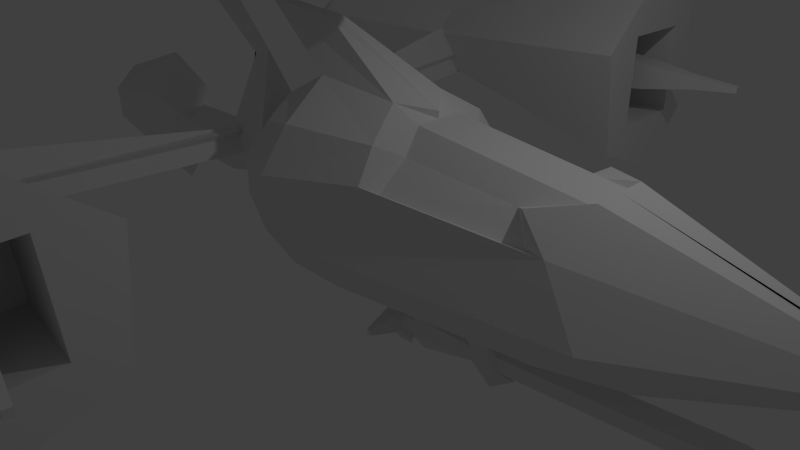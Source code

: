 # Source: Enemy1.blend  (saved by Blender 2.76.0; exported with 4.5.12 LTS)
import bpy
from mathutils import Matrix  # noqa: F401  (used for matrix-valued properties, if any)

bpy.ops.wm.read_factory_settings(use_empty=True)
scene = bpy.context.scene
scene.name = 'Scene'

# ---- collections
col_collection_1 = bpy.data.collections.new('Collection 1'); scene.collection.children.link(col_collection_1)

# ---- materials (node trees are filled in below, after node groups)
mat_material = bpy.data.materials.new('Material')
mat_material.alpha_threshold = 0.0
mat_material.use_transparent_shadow = False
mat_material.roughness = 0.5
mat_material.line_color = (0.0, 0.0, 0.0, 1.0)

# ---- material node trees

# ---- world
world_world = bpy.data.worlds.new('World'); scene.world = world_world
world_world.color = (0.05088, 0.05088, 0.05088)
world_world.use_sun_shadow = False
world_world.sun_shadow_jitter_overblur = 0.0
world_world.cycles.sampling_method = 'MANUAL'
world_world.cycles.sample_map_resolution = 256

# ---- cameras
cam_camera = bpy.data.cameras.new('Camera')
cam_camera.clip_end = 100.0
cam_camera.lens = 35.0
cam_camera.sensor_width = 32.0
cam_camera.sensor_height = 18.0
cam_camera.ortho_scale = 7.314
cam_camera.dof.focus_distance = 0.0
cam_camera.dof.aperture_fstop = 128.0

# ---- lights
light_lamp = bpy.data.lights.new('Lamp', 'POINT')
light_lamp.transmission_factor = 0.0
light_lamp.cutoff_distance = 30.0
light_lamp.energy = 100.0
light_lamp.shadow_buffer_clip_start = 1.001
light_lamp.shadow_soft_size = 0.1
light_lamp.shadow_maximum_resolution = 0.006
light_lamp.use_absolute_resolution = True
light_lamp.cycles.use_multiple_importance_sampling = False

# ---- meshes
me_cube = bpy.data.meshes.new('Cube')
me_cube.from_pydata([(-0.4149, 0.0, -1.252), (0.5744, 0.0, -1.252), (-0.4776, 0.0, 1.252), (3.519, 0.0, 0.929), (6.749, 0.0, 0.1035), (6.777, 0.0, -0.05947), (-1.94, 0.0, 0.1109), (-1.678, 0.0, -0.3564), (-1.245, 0.0, 0.9287), (3.519, 0.0, 0.929), (-1.245, 0.0, -0.9287), (4.164, 0.0, -0.9287), (-0.4149, 0.5081, -1.252), (0.5744, 0.5081, -1.252), (-0.502, 0.4113, 1.335), (6.749, 0.0, 0.1035), (6.749, 0.0, 0.06621), (6.759, 0.0, -0.01317), (-1.938, 0.4235, 0.1061), (-1.678, 0.4574, -0.3564), (-0.4149, 1.479, -0.3564), (0.5167, 1.479, -0.3564), (-0.4149, 1.479, 0.3564), (0.9541, 1.136, 0.5256), (-1.245, 0.3914, 0.9287), (-0.3333, 1.129, 0.9287), (0.916, 0.8813, 0.929), (3.519, 0.3698, 0.929), (-1.245, 1.129, 0.2487), (-1.245, 1.129, -0.2487), (-1.245, 0.3914, -0.9287), (3.336, 0.8907, 0.4502), (3.918, 1.129, -0.2487), (-0.3333, 1.129, -0.9287), (0.4738, 1.129, -0.9287), (4.164, 0.3914, -0.9287), (-1.0, 0.9308, 0.7461), (2.924, 0.744, 0.8002), (-1.0, 0.9308, -0.7461), (3.32, 0.9308, -0.7461), (1.084, 0.0, 1.157), (3.519, 0.0, 0.929), (-0.4776, 0.0, 1.252), (-0.502, 0.4113, 1.335), (0.7252, 0.3804, 1.26), (3.519, 0.3698, 0.929), (-0.3333, 1.129, 0.9287), (0.916, 0.8813, 0.929), (2.924, 0.744, 0.8002), (6.749, 0.0, 0.06621), (3.519, 0.3698, 0.929), (3.336, 0.8907, 0.4502), (0.9541, 1.136, 0.5256), (0.916, 0.8813, 0.929), (2.924, 0.744, 0.8002), (1.084, 0.0, 1.157), (3.519, 0.0, 0.929), (0.7252, 0.3804, 1.26), (3.519, 0.3698, 0.929), (0.916, 0.8813, 0.929), (2.924, 0.744, 0.8002), (1.171, 1.011, 0.4627), (1.147, 0.595, 0.7788), (3.05, 0.818, 0.4032), (2.719, 0.5401, 0.6779), (1.073, 0.0, 1.062), (3.508, 0.0, 0.8337), (1.073, 0.3165, 1.062), (3.508, 0.2931, 0.8337), (1.147, 0.595, 0.7788), (2.719, 0.5401, 0.6779), (2.924, 0.744, 0.8002), (0.916, 0.8813, 0.929), (2.719, 0.5401, 0.6779), (1.147, 0.595, 0.7788), (-1.976, 0.0, 2.039), (-0.6949, 0.0, 1.993), (-1.908, 0.07628, 2.02), (-0.6807, 0.1006, 1.945), (4.164, 0.0, -0.9287), (0.5744, 0.0, -1.252), (4.164, 0.3914, -0.9287), (0.5744, 0.5081, -1.252), (2.155, 0.0, -1.109), (1.795, 0.0, -1.142), (1.8, 0.4683, -1.141), (2.171, 0.4562, -1.108), (1.8, 0.4683, -1.141), (2.306, 0.0, -1.376), (1.815, 0.0, -1.504), (2.157, 0.2598, -1.389), (1.824, 0.1732, -1.604), (2.357, 0.0, -1.941), (1.851, 0.0, -1.902), (2.207, 0.2598, -1.954), (1.842, 0.1732, -1.803), (2.223, 0.1732, -1.568), (2.214, 0.0, -1.468), (2.241, 0.1732, -1.767), (2.25, 0.0, -1.866), (2.35, 0.1732, -1.556), (2.341, 0.0, -1.457), (2.368, 0.1732, -1.755), (2.377, 0.0, -1.855), (5.133, 0.1732, -1.3), (5.124, 0.0, -1.201), (5.151, 0.1732, -1.5), (5.16, 0.0, -1.599), (5.532, 0.1343, -1.307), (5.527, 0.0, -1.249), (5.542, 0.1343, -1.422), (5.548, 0.0, -1.48), (5.686, 0.109, -1.316), (5.683, 0.0, -1.281), (5.693, 0.109, -1.386), (5.696, 0.0, -1.421), (0.5939, 0.1732, -1.969), (0.6028, 0.0, -2.228), (0.5759, 0.1732, -1.664), (0.567, 0.0, -1.421), (0.8082, 0.0, -1.377), (0.8171, 0.1732, -1.63), (0.844, 0.0, -2.184), (0.8351, 0.1732, -1.936), (0.5804, 0.1725, -1.72), (0.8217, 0.1739, -1.679), (0.5893, 0.1739, -1.92), (0.8306, 0.1725, -1.879), (0.576, -0.001494, -1.622), (0.8172, 0.001494, -1.578), (0.5938, 0.001494, -2.021), (0.835, -0.001494, -1.977), (0.5939, 0.1732, -1.969), (0.5759, 0.1732, -1.664), (0.6028, 0.0, -2.228), (0.567, 0.0, -1.421), (0.576, -0.001494, -1.622), (0.5804, 0.1725, -1.72), (0.3783, 0.1737, -1.979), (0.3603, 0.1737, -1.674), (0.3872, 0.0, -2.239), (0.3514, 0.0, -1.432), (0.5104, 0.6371, -1.862), (0.5054, 0.6371, -1.778), (0.4509, 0.6372, -1.865), (0.446, 0.6372, -1.781), (-2.528, 0.0, 1.192), (-2.481, 0.0, -0.44), (-2.752, 0.3505, 0.0652), (-2.481, 0.3811, -0.22), (-2.15, 0.0, -0.4055), (-2.15, 0.4126, -0.2763), (-2.416, 0.3807, 0.0821), (-2.201, 0.0, 1.248), (-2.816, 0.0, 0.208), (-2.712, 0.0, -0.5756), (-2.885, 0.3744, -0.0197), (-2.677, 0.3931, -0.374), (-2.528, 0.0, 1.192), (-2.752, 0.3505, 0.0652), (-2.416, 0.3807, 0.0821), (-2.201, 0.0, 1.248), (-2.513, 0.0, 1.138), (-2.513, 0.0, 1.138), (-2.191, 0.0, 1.214), (-2.191, 0.0, 1.214), (-4.649, 0.0, 2.794), (-3.95, 0.0, 2.981), (-3.917, 0.0, 2.908), (-4.601, 0.04463, 2.679), (-4.649, 0.0, 2.794), (-3.95, 0.0, 2.981), (-3.917, 0.0, 2.908), (-4.601, 0.04463, 2.679), (-4.674, 0.0, 2.876), (-3.975, 0.0, 3.063), (-3.94, 0.0, 2.991), (-4.623, 0.06895, 2.761), (-4.902, 0.0, 3.636), (-4.202, 0.0, 3.823), (-4.146, 0.2086, 3.751), (-4.829, 0.283, 3.522), (-5.678, 0.0, 1.913), (-5.736, 1.123, 2.359), (-6.222, 0.0, 3.72), (-6.008, 1.148, 3.262), (-7.563, 0.0, 1.343), (-7.62, 1.337, 1.786), (-8.107, 0.0, 3.15), (-7.892, 1.362, 2.689), (0.008551, 0.0, 4.292), (0.05707, 0.0, 4.179), (-0.219, 0.0, 5.051), (-0.1501, 0.0, 4.943), (0.5527, 0.0, 2.507), (0.4102, 1.518, 3.558), (-0.7056, 0.0, 6.685), (-0.2187, 1.588, 5.647), (0.04524, 0.0, 4.178), (0.01635, 0.0, 4.25), (-0.1619, 0.0, 4.942), (-0.2112, 0.0, 5.01), (0.04524, 0.0, 4.178), (0.01635, 0.0, 4.25), (-0.1619, 0.0, 4.942), (-0.2112, 0.0, 5.01), (-7.556, 0.0, 1.483), (-7.668, 0.5151, 1.86), (-8.021, 0.0, 3.029), (-7.901, 0.529, 2.633), (0.008551, 0.0, 4.292), (0.05707, 0.0, 4.179), (-0.219, 0.0, 5.051), (-0.1501, 0.0, 4.943), (0.5527, 0.0, 2.507), (0.4102, 1.518, 3.558), (-0.7056, 0.0, 6.685), (-0.2187, 1.588, 5.647), (-5.678, 0.0, 1.913), (-5.736, 1.123, 2.359), (-6.222, 0.0, 3.72), (-6.008, 1.148, 3.262), (-7.892, 1.362, 2.689), (-7.563, 0.0, 1.343), (-7.62, 1.337, 1.786), (-8.107, 0.0, 3.15), (-7.802, 0.0, 1.409), (-7.914, 0.5154, 1.785), (-8.268, 0.0, 2.955), (-8.147, 0.5293, 2.558), (-8.318, 0.0, 1.538), (-8.392, 0.4005, 1.786), (-8.627, 0.0, 2.562), (-8.546, 0.4097, 2.298), (-7.02, 0.0, 1.929), (-7.093, 0.3986, 2.177), (-7.328, 0.0, 2.954), (-7.248, 0.4078, 2.689), (-2.693, 0.42, 0.01675), (-2.537, 0.4377, -0.148), (-2.499, 0.4374, 0.02651), (-2.345, 0.4559, -0.1805), (-2.693, 0.42, 0.01675), (-2.537, 0.4377, -0.148), (-2.499, 0.4374, 0.02651), (-2.345, 0.4559, -0.1805), (-3.188, 4.345, 0.5313), (-3.19, 4.399, 0.01407), (-2.867, 4.48, 0.1115), (-2.713, 4.498, -0.09553), (-2.421, 0.4385, 0.1249), (-2.616, 0.4211, 0.1151), (-2.693, 0.42, 0.01675), (-2.537, 0.4377, -0.148), (-2.345, 0.4559, -0.1805), (-2.499, 0.4374, 0.02651), (-2.421, 0.4385, 0.1249), (-2.616, 0.4211, 0.1151), (-3.188, 4.345, 0.5313), (-3.19, 4.399, 0.01407), (-2.867, 4.48, 0.1115), (-2.713, 4.498, -0.09553), (-6.036, 4.631, 0.223), (-6.036, 4.613, 0.39), (-6.019, 4.496, 0.1245), (-6.018, 4.461, 0.4585), (-6.001, 4.344, 0.1931), (-6.001, 4.326, 0.36), (-6.513, 4.573, 0.2183), (-6.512, 4.555, 0.3852), (-6.495, 4.438, 0.1198), (-6.494, 4.403, 0.4538), (-6.477, 4.285, 0.1884), (-6.477, 4.268, 0.3553), (-6.438, 4.668, 0.1807), (-6.437, 4.641, 0.4413), (-6.411, 4.458, 0.0271), (-6.409, 4.404, 0.5482), (-6.383, 4.22, 0.134), (-6.382, 4.193, 0.3946), (0.6629, 5.022, 1.918), (0.8266, 3.756, 0.9927), (0.8223, 3.919, -0.5759), (0.6543, 5.348, -1.22), (0.4906, 6.615, -0.2948), (0.495, 6.452, 1.274), (0.6629, 5.022, 1.918), (0.8266, 3.756, 0.9927), (0.8223, 3.919, -0.5759), (0.6543, 5.348, -1.22), (0.4906, 6.615, -0.2948), (0.495, 6.452, 1.274), (-6.093, 4.948, 0.07907), (-6.092, 4.894, 0.5963), (-6.039, 4.53, -0.2259), (-6.036, 4.422, 0.8085), (-5.984, 4.058, -0.01362), (-5.982, 4.005, 0.5036), (0.6629, 5.022, 1.918), (0.8266, 3.756, 0.9927), (0.8223, 3.919, -0.5759), (0.6543, 5.348, -1.22), (0.4906, 6.615, -0.2948), (0.495, 6.452, 1.274), (-4.552, 5.136, 0.09434), (-4.498, 4.718, -0.2106), (-4.495, 4.61, 0.8238), (-4.442, 4.246, 0.001653), (-4.441, 4.193, 0.5189), (0.6629, 5.022, 1.918), (0.8223, 3.919, -0.5759), (0.6543, 5.348, -1.22), (-3.245, 4.871, -0.1982), (-3.242, 4.763, 0.8362), (0.8266, 3.756, 0.9927), (0.495, 6.452, 1.274), (-3.299, 5.288, 0.1068), (0.4906, 6.615, -0.2948), (-4.55, 5.082, 0.6116), (-3.298, 5.235, 0.624), (-3.188, 4.345, 0.5313), (-3.11, 4.346, 0.6297), (-3.11, 4.346, 0.6297), (-2.713, 4.498, -0.09553), (-2.713, 4.498, -0.09553), (-2.693, 0.42, 0.01675), (-2.537, 0.4377, -0.148), (-2.345, 0.4559, -0.1805), (-2.499, 0.4374, 0.02651), (-2.867, 4.48, 0.1115), (-3.19, 4.399, 0.01407), (-2.421, 0.4385, 0.1249), (-2.616, 0.4211, 0.1151), (-3.188, 4.345, 0.5313), (-3.188, 4.345, 0.5313), (-3.19, 4.399, 0.01407), (-2.867, 4.48, 0.1115), (-2.713, 4.498, -0.09553), (1.098, 0.0, 3.923), (0.8524, 0.0, 4.728), (0.8743, 0.0, 4.678), (1.034, 0.8401, 4.397), (0.7808, 0.0, 5.022), (0.7498, 0.8719, 5.34), (0.7497, 0.0, 5.071), (0.5301, 0.0, 5.809), (0.7498, 0.8719, 5.34), (0.5301, 0.0, 5.809), (1.034, 0.8401, 4.397), (1.098, 0.0, 3.923), (0.7808, 0.0, 5.022), (-2.693, 0.42, 0.01675), (-2.537, 0.4377, -0.148), (-2.345, 0.4559, -0.1805), (-2.499, 0.4374, 0.02651), (0.7497, 0.0, 5.071), (0.8743, 0.0, 4.678), (-2.421, 0.4385, 0.1249), (-2.616, 0.4211, 0.1151), (0.8524, 0.0, 4.728), (-2.789, 4.481, 0.2099), (-2.693, 0.42, 0.01675), (-2.537, 0.4377, -0.148), (-2.345, 0.4559, -0.1805), (-2.499, 0.4374, 0.02651), (-3.19, 4.399, 0.01407), (-2.867, 4.48, 0.1115), (-2.421, 0.4385, 0.1249), (-2.616, 0.4211, 0.1151), (-2.789, 4.481, 0.2099), (1.295, 0.0, 4.93), (1.307, 0.0, 4.903), (1.239, 0.0, 5.117), (1.256, 0.0, 5.09), (1.429, 0.0, 4.492), (1.394, 0.5269, 4.75), (1.12, 0.0, 5.518), (1.239, 0.5442, 5.263), (0.412, 0.0, 4.662), (0.4239, 0.0, 4.635), (0.3562, 0.0, 4.849), (0.3731, 0.0, 4.822), (0.5696, 0.0, 4.24), (0.4945, 0.4503, 4.489), (0.2691, 0.0, 5.236), (0.3442, 0.4503, 4.987), (0.008551, 0.0, 4.292), (0.05707, 0.0, 4.179), (-0.219, 0.0, 5.051), (-0.1501, 0.0, 4.943), (0.7808, 0.0, 5.022), (0.8743, 0.0, 4.678), (0.7497, 0.0, 5.071), (0.8524, 0.0, 4.728), (0.7497, 0.0, 5.071), (0.7808, 0.0, 5.022), (0.8743, 0.0, 4.678), (1.307, 0.0, 4.903), (1.239, 0.0, 5.117), (1.256, 0.0, 5.09), (0.008551, 0.0, 4.292), (0.05707, 0.0, 4.179), (-0.219, 0.0, 5.051), (-0.1501, 0.0, 4.943), (0.7808, 0.0, 5.022), (0.8743, 0.0, 4.678), (0.7497, 0.0, 5.071), (0.8524, 0.0, 4.728), (0.7403, 0.0, 4.762), (0.7522, 0.0, 4.735), (0.6844, 0.0, 4.949), (0.7013, 0.0, 4.922), (0.8978, 0.0, 4.34), (0.8227, 0.4345, 4.589), (0.5973, 0.0, 5.336), (0.6724, 0.4345, 5.087), (1.773, 0.0, 5.124), (1.778, 0.0, 5.113), (1.75, 0.0, 5.199), (1.757, 0.0, 5.188), (1.837, 0.0, 4.953), (1.806, 0.2119, 5.054), (1.715, 0.0, 5.356), (1.745, 0.2119, 5.255), (2.074, 0.0, 5.238), (2.076, 0.0, 5.235), (2.067, 0.0, 5.261), (2.07, 0.0, 5.257), (2.093, 0.0, 5.187), (2.084, 0.08957, 5.217), (2.057, 0.0, 5.308), (2.066, 0.08957, 5.277), (2.125, 0.0, 5.256), (2.126, 0.0, 5.253), (2.12, 0.0, 5.273), (2.121, 0.0, 5.27), (2.139, 0.0, 5.217), (2.132, 0.07258, 5.24), (2.112, 0.0, 5.308), (2.119, 0.07258, 5.285), (0.495, 6.452, 1.274), (0.6629, 5.022, 1.918), (0.6543, 5.348, -1.22), (0.4906, 6.615, -0.2948), (0.8266, 3.756, 0.9927), (0.8223, 3.919, -0.5759), (0.5609, 5.933, 1.009), (0.5862, 5.837, -0.3592), (0.7509, 4.478, -0.2604), (0.7256, 4.575, 1.108), (-0.7818, 5.67, -0.3728), (-0.8072, 5.766, 0.9954), (-0.6172, 4.311, -0.274), (-0.6425, 4.408, 1.094), (-0.757, 5.382, 0.6552), (-0.6835, 4.779, 0.6647), (-0.6764, 4.77, 0.05674), (-0.7499, 5.374, 0.04715), (0.5825, 5.035, 0.573), (0.5338, 5.435, 0.5667), (0.5872, 5.029, 0.1705), (0.5385, 5.429, 0.1642), (1.356, 5.236, 0.4718), (1.333, 5.422, 0.4688), (1.358, 5.233, 0.284), (1.336, 5.42, 0.281), (1.996, 5.361, 0.4302), (1.984, 5.453, 0.4287), (1.997, 5.359, 0.3369), (1.985, 5.452, 0.3354), (-2.771, 0.0, 0.03349), (-2.859, 0.0, -0.7495), (-2.9, 0.3924, -0.1876), (-2.785, 0.3932, -0.5825), (-4.125, 0.0, 0.006644), (-4.125, 0.0, -0.7763), (-4.125, 0.2925, -0.211), (-4.125, 0.2933, -0.606), (5.822, 0.05157, -1.332), (5.822, 0.0, -1.326), (5.824, 0.05157, -1.345), (5.824, 0.0, -1.351), (5.851, 0.04044, -1.333), (5.851, 0.0, -1.331), (5.852, 0.04044, -1.339), (5.852, 0.0, -1.341), (-4.125, 0.0, 0.006644), (-4.125, 0.0, -0.7763), (-4.125, 0.2925, -0.211), (-4.125, 0.2933, -0.606), (-4.125, 0.0, -0.2246), (-4.125, 0.0, -0.5361), (-4.125, 0.1345, -0.3154), (-4.125, 0.1308, -0.4594), (-4.785, 0.0, 0.7185), (-4.785, 0.0, -1.437), (-4.785, 0.4571, 0.08985), (-4.785, 0.432, -0.9067), (-6.332, 0.0, 0.1809), (-6.332, 0.0, -0.9236), (-6.332, 0.3561, -0.1412), (-6.332, 0.3433, -0.6517), (-5.371, 0.0, 0.1809), (-5.371, 0.0, -0.9236), (-5.371, 0.4047, -0.1412), (-5.371, 0.3983, -0.6517), (-5.371, 0.0, 0.1809), (-5.371, 0.0, -0.9236), (-5.371, 0.4047, -0.1412), (-5.371, 0.3983, -0.6517)], [], [(35, 17, 5, 11), (17, 16, 4, 5), (44, 40, 55, 57), (9, 27, 45, 41), (26, 25, 46, 47), (14, 24, 8, 2), (12, 0, 10, 30), (1, 13, 82, 80), (13, 1, 0, 12), (34, 13, 12, 33), (39, 35, 85, 13, 34), (33, 12, 30, 38), (25, 36, 24, 14), (27, 37, 48, 45), (25, 14, 43, 46), (48, 47, 59, 60), (32, 31, 16, 17), (39, 32, 17, 35), (6, 8, 24, 18), (151, 150, 147, 149), (10, 7, 19, 30), (19, 18, 28, 29), (30, 19, 29, 38), (21, 34, 33, 20), (32, 39, 34, 21), (23, 21, 20, 22), (31, 32, 21, 23), (26, 23, 22, 25), (31, 23, 52, 51), (22, 20, 29, 28), (25, 22, 28, 36), (20, 33, 38, 29), (18, 24, 36, 28), (4, 16, 49, 15), (43, 42, 75, 77), (47, 46, 43, 44), (47, 44, 57, 59), (37, 26, 47, 48), (14, 2, 42, 43), (49, 50, 3, 15), (51, 54, 50, 49), (57, 55, 65, 67), (59, 57, 67, 69), (78, 77, 75, 76), (27, 9, 3, 50), (45, 48, 60, 58), (41, 45, 58, 56), (23, 26, 53, 52), (16, 31, 51, 49), (26, 37, 54, 53), (37, 27, 50, 54), (64, 63, 61, 62), (68, 67, 65, 66), (70, 69, 67, 68), (70, 60, 71, 73), (52, 53, 62, 61), (56, 58, 68, 66), (54, 51, 63, 64), (58, 60, 70, 68), (51, 52, 61, 63), (44, 43, 77, 78), (59, 69, 74, 72), (60, 59, 72, 71), (69, 70, 73, 74), (40, 44, 78, 76), (87, 84, 80, 82), (35, 11, 79, 81), (13, 85, 87, 82), (81, 79, 83, 86), (86, 83, 88, 90), (85, 35, 81, 86, 87), (94, 90, 96, 98), (87, 86, 90, 91), (84, 87, 91, 89), (94, 92, 93, 95), (91, 90, 94, 95), (89, 91, 121, 120), (96, 97, 101, 100), (92, 94, 98, 99), (90, 88, 97, 96), (102, 100, 104, 106), (98, 96, 100, 102), (99, 98, 102, 103), (104, 105, 109, 108), (103, 102, 106, 107), (100, 101, 105, 104), (108, 109, 113, 112), (106, 104, 108, 110), (107, 106, 110, 111), (118, 116, 132, 133), (110, 108, 112, 114), (111, 110, 114, 115), (120, 121, 125, 129), (119, 128, 136, 135), (121, 123, 127, 125), (91, 95, 123, 121), (95, 93, 122, 123), (125, 127, 126, 124), (129, 125, 124, 128), (127, 131, 130, 126), (116, 118, 124, 126), (123, 122, 131, 127), (117, 116, 126, 130), (133, 135, 136, 137), (132, 134, 140, 138), (128, 124, 137, 136), (124, 118, 133, 137), (116, 117, 134, 132), (141, 139, 138, 140), (135, 133, 139, 141), (139, 133, 143, 145), (143, 142, 144, 145), (132, 138, 144, 142), (133, 132, 142, 143), (138, 139, 145, 144), (149, 147, 155, 157), (153, 164, 165, 161), (149, 148, 238, 239), (18, 19, 151, 152), (6, 18, 152, 164, 153), (19, 7, 150, 151), (154, 156, 472, 470), (148, 149, 157, 156), (146, 163, 148, 156, 154), (165, 162, 169, 168), (148, 163, 162, 159), (152, 148, 159, 160), (165, 160, 159, 162), (163, 146, 158, 162), (164, 152, 160, 165), (167, 168, 172, 171), (162, 158, 166, 169), (161, 165, 168, 167), (173, 170, 174, 177), (169, 166, 170, 173), (168, 169, 173, 172), (176, 177, 181, 180), (172, 173, 177, 176), (171, 172, 176, 175), (179, 180, 181, 178), (180, 179, 201, 200), (181, 177, 191, 193), (186, 187, 224, 223), (177, 174, 190, 191), (185, 184, 196, 197), (197, 196, 216, 217), (187, 189, 222, 224), (184, 185, 221, 220), (191, 190, 210, 211), (187, 186, 206, 207), (194, 195, 215, 214), (178, 181, 193, 192), (183, 185, 197, 195), (182, 183, 195, 194), (200, 201, 205, 204), (175, 176, 198, 199), (176, 180, 200, 198), (203, 202, 204, 205), (198, 200, 204, 202), (199, 198, 202, 203), (209, 207, 227, 229), (215, 217, 346, 348), (359, 356, 391, 393), (211, 210, 386, 387), (188, 189, 209, 208), (192, 193, 213, 212), (195, 197, 217, 215), (189, 187, 207, 209), (193, 191, 211, 213), (220, 221, 222, 225), (221, 219, 224, 222), (219, 218, 223, 224), (185, 183, 219, 221), (183, 182, 218, 219), (189, 188, 225, 222), (229, 227, 231, 233), (207, 206, 226, 227), (208, 209, 229, 228), (233, 231, 235, 237), (227, 226, 230, 231), (228, 229, 233, 232), (235, 234, 236, 237), (231, 230, 234, 235), (232, 233, 237, 236), (240, 241, 245, 244), (151, 149, 239, 241), (152, 151, 241, 240), (148, 152, 240, 238), (242, 251, 257, 252), (238, 240, 244, 242), (241, 239, 243, 245), (239, 238, 242, 243), (251, 250, 256, 257), (244, 245, 254, 255), (245, 243, 253, 254), (242, 244, 250, 251), (252, 257, 332, 325), (253, 252, 325, 326), (257, 256, 331, 332), (249, 248, 260, 261), (247, 249, 261, 259), (243, 242, 252, 253), (255, 254, 327, 328), (256, 255, 328, 331), (248, 246, 258, 260), (254, 253, 326, 327), (250, 244, 255, 256), (363, 362, 365, 323), (329, 333, 321, 360), (321, 333, 320, 322), (271, 269, 263, 265), (273, 271, 265, 267), (269, 268, 262, 263), (268, 270, 264, 262), (272, 273, 267, 266), (266, 267, 265, 263, 262, 264), (274, 276, 270, 268), (278, 279, 273, 272), (276, 278, 272, 270), (277, 275, 269, 271), (279, 277, 271, 273), (270, 272, 266, 264), (297, 295, 277, 279), (293, 292, 274, 275), (292, 294, 276, 274), (296, 297, 279, 278), (294, 296, 278, 276), (275, 274, 268, 269), (290, 291, 285, 284), (286, 287, 281, 280), (289, 290, 284, 283), (288, 289, 283, 282), (287, 288, 282, 281), (282, 283, 442, 445), (302, 303, 291, 290), (298, 299, 287, 286), (301, 302, 290, 289), (300, 301, 289, 288), (299, 300, 288, 287), (291, 286, 280, 285), (307, 308, 297, 296), (308, 306, 295, 297), (318, 304, 292, 293), (304, 305, 294, 292), (305, 307, 296, 294), (295, 293, 275, 277), (317, 315, 303, 302), (311, 317, 302, 301), (310, 311, 301, 300), (315, 309, 298, 303), (309, 314, 299, 298), (312, 330, 307, 305), (333, 313, 306, 308), (316, 312, 305, 304), (319, 316, 304, 318), (314, 310, 300, 299), (333, 330, 310, 314), (313, 319, 318, 306), (319, 313, 309, 315), (316, 319, 315, 317), (312, 316, 317, 311), (306, 318, 293, 295), (313, 333, 314, 309), (330, 312, 311, 310), (303, 298, 286, 291), (330, 324, 323, 365), (330, 333, 308, 307), (261, 260, 336, 337), (328, 327, 353, 354), (331, 328, 354, 357), (259, 261, 337, 335), (327, 326, 352, 353), (260, 258, 334, 336), (325, 332, 358, 351), (326, 325, 351, 352), (332, 331, 357, 358), (349, 348, 341, 338), (355, 350, 342, 344), (348, 346, 343, 341), (340, 339, 370, 371), (340, 371, 397, 396), (343, 345, 376, 377), (217, 216, 347, 346), (213, 211, 387, 389), (214, 215, 348, 349), (346, 347, 345, 343), (350, 356, 340, 342), (356, 359, 339, 340), (335, 337, 324, 330), (357, 354, 364, 367), (353, 352, 362, 363), (336, 334, 333, 329), (352, 351, 361, 362), (351, 358, 368, 361), (358, 357, 367, 368), (337, 336, 329, 324), (354, 353, 363, 364), (362, 361, 320, 365), (364, 363, 323, 366), (364, 366, 369, 367), (368, 367, 369, 322), (320, 361, 368, 322), (329, 360, 369, 366), (360, 321, 322, 369), (324, 329, 366, 323), (333, 330, 365, 320), (371, 370, 378, 379), (373, 371, 379, 381), (377, 376, 384, 385), (341, 343, 377, 375), (338, 341, 375, 374), (388, 389, 403, 402), (381, 379, 409, 411), (385, 384, 414, 415), (380, 381, 411, 410), (375, 377, 385, 383), (374, 375, 383, 382), (372, 373, 381, 380), (390, 392, 406, 404), (387, 386, 400, 401), (391, 390, 404, 405), (356, 350, 390, 391), (212, 213, 389, 388), (350, 355, 392, 390), (395, 396, 397, 399), (394, 395, 399, 398), (401, 400, 407, 405), (403, 401, 405, 404), (402, 403, 404, 406), (393, 391, 405, 407), (389, 387, 401, 403), (373, 372, 398, 399), (344, 342, 395, 394), (371, 373, 399, 397), (342, 340, 396, 395), (415, 414, 422, 423), (410, 411, 419, 418), (412, 413, 421, 420), (379, 378, 408, 409), (383, 385, 415, 413), (382, 383, 413, 412), (420, 421, 429, 428), (421, 423, 431, 429), (417, 416, 424, 425), (411, 409, 417, 419), (409, 408, 416, 417), (413, 415, 423, 421), (429, 431, 439, 437), (427, 425, 433, 435), (431, 430, 438, 439), (418, 419, 427, 426), (423, 422, 430, 431), (419, 417, 425, 427), (433, 432, 436, 437), (435, 433, 437, 439), (434, 435, 439, 438), (425, 424, 432, 433), (428, 429, 437, 436), (426, 427, 435, 434), (281, 282, 445, 444), (285, 280, 441, 440), (284, 285, 440, 443), (280, 281, 444, 441), (283, 284, 443, 442), (440, 446, 447, 448, 445, 442, 443), (441, 444, 445, 448, 449, 446, 440), (448, 447, 450, 452), (451, 453, 452, 456, 455, 454), (446, 449, 453, 451), (447, 446, 451, 450), (449, 448, 452, 453), (450, 451, 454, 457, 456, 452), (456, 457, 461, 460), (460, 461, 465, 464), (455, 456, 460, 458), (457, 454, 459, 461), (454, 455, 458, 459), (465, 463, 467, 469), (459, 458, 462, 463), (461, 459, 463, 465), (458, 460, 464, 462), (467, 466, 468, 469), (462, 464, 468, 466), (464, 465, 469, 468), (463, 462, 466, 467), (470, 472, 476, 474), (157, 155, 471, 473), (156, 157, 473, 472), (476, 477, 489, 488), (473, 471, 475, 477), (472, 473, 477, 476), (114, 112, 478, 480), (481, 480, 484, 485), (115, 114, 480, 481), (112, 113, 479, 478), (483, 485, 484, 482), (480, 478, 482, 484), (478, 479, 483, 482), (487, 491, 493, 492, 490, 486, 488, 489), (474, 476, 488, 486), (477, 475, 487, 489), (492, 493, 497, 496), (497, 495, 499, 501), (493, 491, 495, 497), (490, 492, 496, 494), (500, 501, 505, 504), (494, 496, 500, 498), (496, 497, 501, 500), (505, 503, 507, 509), (501, 499, 503, 505), (498, 500, 504, 502), (507, 506, 508, 509), (502, 504, 508, 506), (504, 505, 509, 508)])
me_cube.materials.append(mat_material)
me_cube.use_remesh_preserve_volume = False
me_cube.use_remesh_preserve_attributes = False
me_cube.use_mirror_vertex_groups = False
me_cube.update()

# ---- objects
ob_cube = bpy.data.objects.new('Cube', me_cube)
ob_lamp = bpy.data.objects.new('Lamp', light_lamp)
ob_camera = bpy.data.objects.new('Camera', cam_camera)

# ---- transforms, parenting, visibility, modifiers, constraints
ob_cube.location = (-0.2071, 0.285, 0.9166)
ob_cube.lock_rotations_4d = False
ob_cube.empty_display_type = 'ARROWS'
ob_cube.lineart.crease_threshold = 0.0
_m = ob_cube.modifiers.new('Mirror', 'MIRROR')
_m.use_axis = (False, True, False)
_m.use_clip = True
ob_lamp.location = (4.076, 1.005, 5.904)
ob_lamp.rotation_euler = (0.6503, 0.05522, 1.866)
ob_lamp.lock_rotations_4d = False
ob_lamp.empty_display_type = 'ARROWS'
ob_lamp.color = (0.0, 0.0, 0.0, 0.0)
ob_lamp.lineart.crease_threshold = 0.0
ob_camera.location = (7.481, -6.508, 5.344)
ob_camera.rotation_euler = (1.109, 0.01082, 0.8149)
ob_camera.lock_rotations_4d = False
ob_camera.empty_display_type = 'ARROWS'
ob_camera.color = (0.0, 0.0, 0.0, 0.0)
ob_camera.display_type = 'WIRE'
ob_camera.lineart.crease_threshold = 0.0

# ---- collection membership
col_collection_1.objects.link(ob_cube)
col_collection_1.objects.link(ob_lamp)
col_collection_1.objects.link(ob_camera)

# ---- scene / render settings (as saved in the file)
scene.camera = ob_camera
scene.frame_start = 1; scene.frame_end = 250; scene.frame_set(1)
scene.render.engine = 'BLENDER_EEVEE_NEXT'
scene.render.resolution_percentage = 50
scene.render.dither_intensity = 0.0
scene.cycles.use_denoising = False
scene.cycles.samples = 10
scene.cycles.sampling_pattern = 'TABULATED_SOBOL'
scene.cycles.light_sampling_threshold = 0.0
scene.cycles.use_adaptive_sampling = False
scene.cycles.use_light_tree = False
scene.cycles.blur_glossy = 0.0
scene.cycles.pixel_filter_type = 'GAUSSIAN'
scene.cycles.sample_clamp_indirect = 0.0
scene.view_settings.view_transform = 'Standard'
bpy.context.view_layer.update()
